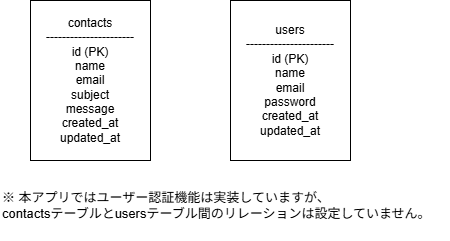

The diagram above was exported from draw.io. Its source (the exported page's mxGraphModel, read from the mxfile embedded in the PNG):
<mxGraphModel dx="499" dy="614" grid="1" gridSize="10" guides="1" tooltips="1" connect="1" arrows="1" fold="1" page="1" pageScale="1" pageWidth="827" pageHeight="1169" math="0" shadow="0">
  <root>
    <mxCell id="0" />
    <mxCell id="1" parent="0" />
    <mxCell id="AY0jUnFXSiFWoZKYG2s3-1" parent="1" style="rounded=0;whiteSpace=wrap;html=1;" value="&lt;div&gt;contacts&lt;/div&gt;&lt;div&gt;----------------------&lt;/div&gt;&lt;div&gt;id (PK)&lt;/div&gt;&lt;div&gt;name&lt;/div&gt;&lt;div&gt;email&lt;/div&gt;&lt;div&gt;subject&lt;/div&gt;&lt;div&gt;message&lt;/div&gt;&lt;div&gt;created_at&lt;/div&gt;&lt;div&gt;updated_at&lt;/div&gt;" vertex="1">
      <mxGeometry height="160" width="120" x="40" y="40" as="geometry" />
    </mxCell>
    <mxCell id="AY0jUnFXSiFWoZKYG2s3-2" parent="1" style="rounded=0;whiteSpace=wrap;html=1;" value="&lt;div&gt;users&lt;/div&gt;&lt;div&gt;----------------------&lt;/div&gt;&lt;div&gt;id (PK)&lt;/div&gt;&lt;div&gt;name&lt;/div&gt;&lt;div&gt;email&lt;/div&gt;&lt;div&gt;password&lt;/div&gt;&lt;div&gt;created_at&lt;/div&gt;&lt;div&gt;updated_at&lt;/div&gt;" vertex="1">
      <mxGeometry height="160" width="120" x="240" y="40" as="geometry" />
    </mxCell>
    <mxCell id="AY0jUnFXSiFWoZKYG2s3-4" parent="1" style="text;html=1;whiteSpace=wrap;strokeColor=none;fillColor=none;align=left;verticalAlign=middle;rounded=0;fontSize=13;" value="※ 本アプリではユーザー認証機能は実装していますが、&lt;br&gt;contactsテーブルとusersテーブル間のリレーションは設定していません。" vertex="1">
      <mxGeometry height="70" width="450" x="10" y="210" as="geometry" />
    </mxCell>
  </root>
</mxGraphModel>